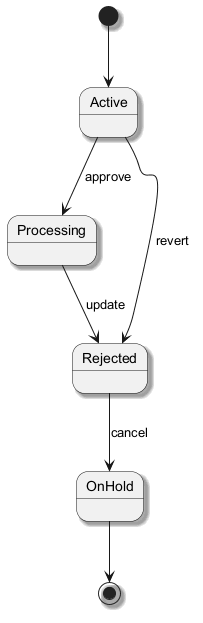

The diagram above was rendered by PlantUML. Its source (embedded in the PNG):
@startuml
skinparam backgroundColor #FFFFFF
skinparam classBackgroundColor #E8F4FA
skinparam classBorderColor #2C7DA0
skinparam shadowing true
[*] --> Active
Active --> Processing : approve
Processing --> Rejected : update
Rejected --> OnHold : cancel
Active --> Rejected : revert
OnHold --> [*]
@enduml